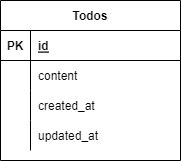

The diagram above was exported from draw.io. Its source (the exported page's mxGraphModel, read from the mxfile embedded in the PNG):
<mxGraphModel dx="772" dy="1586" grid="1" gridSize="10" guides="1" tooltips="1" connect="1" arrows="1" fold="1" page="1" pageScale="1" pageWidth="827" pageHeight="1169" math="0" shadow="0">
  <root>
    <mxCell id="0" />
    <mxCell id="1" parent="0" />
    <mxCell id="2" value="Todos" style="shape=table;startSize=30;container=1;collapsible=1;childLayout=tableLayout;fixedRows=1;rowLines=0;fontStyle=1;align=center;resizeLast=1;" parent="1" vertex="1">
      <mxGeometry x="280" y="-710" width="180" height="160" as="geometry" />
    </mxCell>
    <mxCell id="3" value="" style="shape=partialRectangle;collapsible=0;dropTarget=0;pointerEvents=0;fillColor=none;top=0;left=0;bottom=1;right=0;points=[[0,0.5],[1,0.5]];portConstraint=eastwest;" parent="2" vertex="1">
      <mxGeometry y="30" width="180" height="30" as="geometry" />
    </mxCell>
    <mxCell id="4" value="PK" style="shape=partialRectangle;connectable=0;fillColor=none;top=0;left=0;bottom=0;right=0;fontStyle=1;overflow=hidden;" parent="3" vertex="1">
      <mxGeometry width="30" height="30" as="geometry">
        <mxRectangle width="30" height="30" as="alternateBounds" />
      </mxGeometry>
    </mxCell>
    <mxCell id="5" value="id" style="shape=partialRectangle;connectable=0;fillColor=none;top=0;left=0;bottom=0;right=0;align=left;spacingLeft=6;fontStyle=5;overflow=hidden;" parent="3" vertex="1">
      <mxGeometry x="30" width="150" height="30" as="geometry">
        <mxRectangle width="150" height="30" as="alternateBounds" />
      </mxGeometry>
    </mxCell>
    <mxCell id="6" value="" style="shape=partialRectangle;collapsible=0;dropTarget=0;pointerEvents=0;fillColor=none;top=0;left=0;bottom=0;right=0;points=[[0,0.5],[1,0.5]];portConstraint=eastwest;" parent="2" vertex="1">
      <mxGeometry y="60" width="180" height="30" as="geometry" />
    </mxCell>
    <mxCell id="7" value="" style="shape=partialRectangle;connectable=0;fillColor=none;top=0;left=0;bottom=0;right=0;editable=1;overflow=hidden;" parent="6" vertex="1">
      <mxGeometry width="30" height="30" as="geometry">
        <mxRectangle width="30" height="30" as="alternateBounds" />
      </mxGeometry>
    </mxCell>
    <mxCell id="8" value="content" style="shape=partialRectangle;connectable=0;fillColor=none;top=0;left=0;bottom=0;right=0;align=left;spacingLeft=6;overflow=hidden;" parent="6" vertex="1">
      <mxGeometry x="30" width="150" height="30" as="geometry">
        <mxRectangle width="150" height="30" as="alternateBounds" />
      </mxGeometry>
    </mxCell>
    <mxCell id="9" value="" style="shape=partialRectangle;collapsible=0;dropTarget=0;pointerEvents=0;fillColor=none;top=0;left=0;bottom=0;right=0;points=[[0,0.5],[1,0.5]];portConstraint=eastwest;" parent="2" vertex="1">
      <mxGeometry y="90" width="180" height="30" as="geometry" />
    </mxCell>
    <mxCell id="10" value="" style="shape=partialRectangle;connectable=0;fillColor=none;top=0;left=0;bottom=0;right=0;editable=1;overflow=hidden;" parent="9" vertex="1">
      <mxGeometry width="30" height="30" as="geometry">
        <mxRectangle width="30" height="30" as="alternateBounds" />
      </mxGeometry>
    </mxCell>
    <mxCell id="11" value="created_at" style="shape=partialRectangle;connectable=0;fillColor=none;top=0;left=0;bottom=0;right=0;align=left;spacingLeft=6;overflow=hidden;" parent="9" vertex="1">
      <mxGeometry x="30" width="150" height="30" as="geometry">
        <mxRectangle width="150" height="30" as="alternateBounds" />
      </mxGeometry>
    </mxCell>
    <mxCell id="27" style="shape=partialRectangle;collapsible=0;dropTarget=0;pointerEvents=0;fillColor=none;top=0;left=0;bottom=0;right=0;points=[[0,0.5],[1,0.5]];portConstraint=eastwest;" parent="2" vertex="1">
      <mxGeometry y="120" width="180" height="30" as="geometry" />
    </mxCell>
    <mxCell id="28" style="shape=partialRectangle;connectable=0;fillColor=none;top=0;left=0;bottom=0;right=0;editable=1;overflow=hidden;" parent="27" vertex="1">
      <mxGeometry width="30" height="30" as="geometry">
        <mxRectangle width="30" height="30" as="alternateBounds" />
      </mxGeometry>
    </mxCell>
    <mxCell id="29" value="updated_at" style="shape=partialRectangle;connectable=0;fillColor=none;top=0;left=0;bottom=0;right=0;align=left;spacingLeft=6;overflow=hidden;" parent="27" vertex="1">
      <mxGeometry x="30" width="150" height="30" as="geometry">
        <mxRectangle width="150" height="30" as="alternateBounds" />
      </mxGeometry>
    </mxCell>
  </root>
</mxGraphModel>